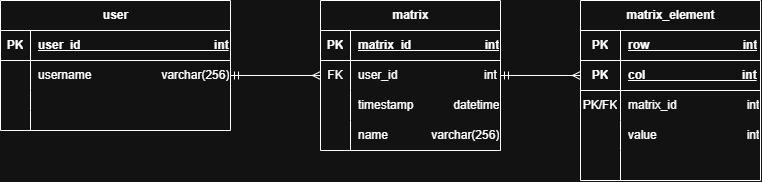

The diagram above was exported from draw.io. Its source (the exported page's mxGraphModel, read from the mxfile embedded in the PNG):
<mxGraphModel dx="868" dy="519" grid="1" gridSize="10" guides="1" tooltips="1" connect="1" arrows="1" fold="1" page="1" pageScale="1" pageWidth="850" pageHeight="1100" math="0" shadow="0">
  <root>
    <mxCell id="0" />
    <mxCell id="1" parent="0" />
    <mxCell id="vdwKYPVB8HSnqOX_PxNK-1" value="user" style="shape=table;startSize=30;container=1;collapsible=1;childLayout=tableLayout;fixedRows=1;rowLines=0;fontStyle=1;align=center;resizeLast=1;html=1;" parent="1" vertex="1">
      <mxGeometry x="40" y="40" width="230" height="130" as="geometry" />
    </mxCell>
    <mxCell id="vdwKYPVB8HSnqOX_PxNK-2" value="" style="shape=tableRow;horizontal=0;startSize=0;swimlaneHead=0;swimlaneBody=0;fillColor=none;collapsible=0;dropTarget=0;points=[[0,0.5],[1,0.5]];portConstraint=eastwest;top=0;left=0;right=0;bottom=1;" parent="vdwKYPVB8HSnqOX_PxNK-1" vertex="1">
      <mxGeometry y="30" width="230" height="30" as="geometry" />
    </mxCell>
    <mxCell id="vdwKYPVB8HSnqOX_PxNK-3" value="PK" style="shape=partialRectangle;connectable=0;fillColor=none;top=0;left=0;bottom=0;right=0;fontStyle=1;overflow=hidden;whiteSpace=wrap;html=1;" parent="vdwKYPVB8HSnqOX_PxNK-2" vertex="1">
      <mxGeometry width="30" height="30" as="geometry">
        <mxRectangle width="30" height="30" as="alternateBounds" />
      </mxGeometry>
    </mxCell>
    <mxCell id="vdwKYPVB8HSnqOX_PxNK-4" value="user_id&amp;nbsp; &amp;nbsp; &amp;nbsp; &amp;nbsp; &amp;nbsp; &amp;nbsp; &amp;nbsp; &amp;nbsp; &amp;nbsp; &amp;nbsp; &amp;nbsp; &amp;nbsp; &amp;nbsp; &amp;nbsp; &amp;nbsp; &amp;nbsp; &amp;nbsp; &amp;nbsp; &amp;nbsp; &amp;nbsp; int" style="shape=partialRectangle;connectable=0;fillColor=none;top=0;left=0;bottom=0;right=0;align=left;spacingLeft=6;fontStyle=5;overflow=hidden;whiteSpace=wrap;html=1;" parent="vdwKYPVB8HSnqOX_PxNK-2" vertex="1">
      <mxGeometry x="30" width="200" height="30" as="geometry">
        <mxRectangle width="200" height="30" as="alternateBounds" />
      </mxGeometry>
    </mxCell>
    <mxCell id="vdwKYPVB8HSnqOX_PxNK-5" value="" style="shape=tableRow;horizontal=0;startSize=0;swimlaneHead=0;swimlaneBody=0;fillColor=none;collapsible=0;dropTarget=0;points=[[0,0.5],[1,0.5]];portConstraint=eastwest;top=0;left=0;right=0;bottom=0;" parent="vdwKYPVB8HSnqOX_PxNK-1" vertex="1">
      <mxGeometry y="60" width="230" height="30" as="geometry" />
    </mxCell>
    <mxCell id="vdwKYPVB8HSnqOX_PxNK-6" value="" style="shape=partialRectangle;connectable=0;fillColor=none;top=0;left=0;bottom=0;right=0;editable=1;overflow=hidden;whiteSpace=wrap;html=1;" parent="vdwKYPVB8HSnqOX_PxNK-5" vertex="1">
      <mxGeometry width="30" height="30" as="geometry">
        <mxRectangle width="30" height="30" as="alternateBounds" />
      </mxGeometry>
    </mxCell>
    <mxCell id="vdwKYPVB8HSnqOX_PxNK-7" value="username&amp;nbsp; &amp;nbsp; &amp;nbsp; &amp;nbsp; &amp;nbsp; &amp;nbsp; &amp;nbsp; &amp;nbsp; &amp;nbsp; &amp;nbsp; &amp;nbsp;varchar(256)" style="shape=partialRectangle;connectable=0;fillColor=none;top=0;left=0;bottom=0;right=0;align=left;spacingLeft=6;overflow=hidden;whiteSpace=wrap;html=1;" parent="vdwKYPVB8HSnqOX_PxNK-5" vertex="1">
      <mxGeometry x="30" width="200" height="30" as="geometry">
        <mxRectangle width="200" height="30" as="alternateBounds" />
      </mxGeometry>
    </mxCell>
    <mxCell id="vdwKYPVB8HSnqOX_PxNK-8" value="" style="shape=tableRow;horizontal=0;startSize=0;swimlaneHead=0;swimlaneBody=0;fillColor=none;collapsible=0;dropTarget=0;points=[[0,0.5],[1,0.5]];portConstraint=eastwest;top=0;left=0;right=0;bottom=0;" parent="vdwKYPVB8HSnqOX_PxNK-1" vertex="1">
      <mxGeometry y="90" width="230" height="20" as="geometry" />
    </mxCell>
    <mxCell id="vdwKYPVB8HSnqOX_PxNK-9" value="" style="shape=partialRectangle;connectable=0;fillColor=none;top=0;left=0;bottom=0;right=0;editable=1;overflow=hidden;whiteSpace=wrap;html=1;" parent="vdwKYPVB8HSnqOX_PxNK-8" vertex="1">
      <mxGeometry width="30" height="20" as="geometry">
        <mxRectangle width="30" height="20" as="alternateBounds" />
      </mxGeometry>
    </mxCell>
    <mxCell id="vdwKYPVB8HSnqOX_PxNK-10" value="" style="shape=partialRectangle;connectable=1;fillColor=none;top=0;left=0;bottom=0;right=0;align=left;spacingLeft=6;overflow=hidden;whiteSpace=wrap;html=1;movable=1;resizable=1;rotatable=1;deletable=1;editable=1;locked=0;" parent="vdwKYPVB8HSnqOX_PxNK-8" vertex="1">
      <mxGeometry x="30" width="200" height="20" as="geometry">
        <mxRectangle width="200" height="20" as="alternateBounds" />
      </mxGeometry>
    </mxCell>
    <mxCell id="vdwKYPVB8HSnqOX_PxNK-11" value="" style="shape=tableRow;horizontal=0;startSize=0;swimlaneHead=0;swimlaneBody=0;fillColor=none;collapsible=0;dropTarget=0;points=[[0,0.5],[1,0.5]];portConstraint=eastwest;top=0;left=0;right=0;bottom=0;" parent="vdwKYPVB8HSnqOX_PxNK-1" vertex="1">
      <mxGeometry y="110" width="230" height="20" as="geometry" />
    </mxCell>
    <mxCell id="vdwKYPVB8HSnqOX_PxNK-12" value="" style="shape=partialRectangle;connectable=0;fillColor=none;top=0;left=0;bottom=0;right=0;editable=1;overflow=hidden;whiteSpace=wrap;html=1;" parent="vdwKYPVB8HSnqOX_PxNK-11" vertex="1">
      <mxGeometry width="30" height="20" as="geometry">
        <mxRectangle width="30" height="20" as="alternateBounds" />
      </mxGeometry>
    </mxCell>
    <mxCell id="vdwKYPVB8HSnqOX_PxNK-13" value="" style="shape=partialRectangle;connectable=1;fillColor=none;top=0;left=0;bottom=0;right=0;align=left;spacingLeft=6;overflow=hidden;whiteSpace=wrap;html=1;movable=1;resizable=1;rotatable=1;deletable=1;editable=1;locked=0;" parent="vdwKYPVB8HSnqOX_PxNK-11" vertex="1">
      <mxGeometry x="30" width="200" height="20" as="geometry">
        <mxRectangle width="200" height="20" as="alternateBounds" />
      </mxGeometry>
    </mxCell>
    <mxCell id="vdwKYPVB8HSnqOX_PxNK-31" value="matrix" style="shape=table;startSize=30;container=1;collapsible=1;childLayout=tableLayout;fixedRows=1;rowLines=0;fontStyle=1;align=center;resizeLast=1;html=1;" parent="1" vertex="1">
      <mxGeometry x="360" y="40" width="180" height="150" as="geometry" />
    </mxCell>
    <mxCell id="vdwKYPVB8HSnqOX_PxNK-32" value="" style="shape=tableRow;horizontal=0;startSize=0;swimlaneHead=0;swimlaneBody=0;fillColor=none;collapsible=0;dropTarget=0;points=[[0,0.5],[1,0.5]];portConstraint=eastwest;top=0;left=0;right=0;bottom=1;" parent="vdwKYPVB8HSnqOX_PxNK-31" vertex="1">
      <mxGeometry y="30" width="180" height="30" as="geometry" />
    </mxCell>
    <mxCell id="vdwKYPVB8HSnqOX_PxNK-33" value="PK" style="shape=partialRectangle;connectable=0;fillColor=none;top=0;left=0;bottom=0;right=0;fontStyle=1;overflow=hidden;whiteSpace=wrap;html=1;" parent="vdwKYPVB8HSnqOX_PxNK-32" vertex="1">
      <mxGeometry width="30" height="30" as="geometry">
        <mxRectangle width="30" height="30" as="alternateBounds" />
      </mxGeometry>
    </mxCell>
    <mxCell id="vdwKYPVB8HSnqOX_PxNK-34" value="matrix_id&amp;nbsp; &amp;nbsp; &amp;nbsp; &amp;nbsp; &amp;nbsp; &amp;nbsp; &amp;nbsp; &amp;nbsp; &amp;nbsp; &amp;nbsp; &amp;nbsp; int" style="shape=partialRectangle;connectable=0;fillColor=none;top=0;left=0;bottom=0;right=0;align=left;spacingLeft=6;fontStyle=5;overflow=hidden;whiteSpace=wrap;html=1;" parent="vdwKYPVB8HSnqOX_PxNK-32" vertex="1">
      <mxGeometry x="30" width="150" height="30" as="geometry">
        <mxRectangle width="150" height="30" as="alternateBounds" />
      </mxGeometry>
    </mxCell>
    <mxCell id="vdwKYPVB8HSnqOX_PxNK-35" value="" style="shape=tableRow;horizontal=0;startSize=0;swimlaneHead=0;swimlaneBody=0;fillColor=none;collapsible=0;dropTarget=0;points=[[0,0.5],[1,0.5]];portConstraint=eastwest;top=0;left=0;right=0;bottom=0;" parent="vdwKYPVB8HSnqOX_PxNK-31" vertex="1">
      <mxGeometry y="60" width="180" height="30" as="geometry" />
    </mxCell>
    <mxCell id="vdwKYPVB8HSnqOX_PxNK-36" value="FK" style="shape=partialRectangle;connectable=0;fillColor=none;top=0;left=0;bottom=0;right=0;editable=1;overflow=hidden;whiteSpace=wrap;html=1;" parent="vdwKYPVB8HSnqOX_PxNK-35" vertex="1">
      <mxGeometry width="30" height="30" as="geometry">
        <mxRectangle width="30" height="30" as="alternateBounds" />
      </mxGeometry>
    </mxCell>
    <mxCell id="vdwKYPVB8HSnqOX_PxNK-37" value="user_id&amp;nbsp; &amp;nbsp; &amp;nbsp; &amp;nbsp; &amp;nbsp; &amp;nbsp; &amp;nbsp; &amp;nbsp; &amp;nbsp; &amp;nbsp; &amp;nbsp; &amp;nbsp; &amp;nbsp; int" style="shape=partialRectangle;connectable=0;fillColor=none;top=0;left=0;bottom=0;right=0;align=left;spacingLeft=6;overflow=hidden;whiteSpace=wrap;html=1;" parent="vdwKYPVB8HSnqOX_PxNK-35" vertex="1">
      <mxGeometry x="30" width="150" height="30" as="geometry">
        <mxRectangle width="150" height="30" as="alternateBounds" />
      </mxGeometry>
    </mxCell>
    <mxCell id="vdwKYPVB8HSnqOX_PxNK-38" value="" style="shape=tableRow;horizontal=0;startSize=0;swimlaneHead=0;swimlaneBody=0;fillColor=none;collapsible=0;dropTarget=0;points=[[0,0.5],[1,0.5]];portConstraint=eastwest;top=0;left=0;right=0;bottom=0;" parent="vdwKYPVB8HSnqOX_PxNK-31" vertex="1">
      <mxGeometry y="90" width="180" height="30" as="geometry" />
    </mxCell>
    <mxCell id="vdwKYPVB8HSnqOX_PxNK-39" value="" style="shape=partialRectangle;connectable=0;fillColor=none;top=0;left=0;bottom=0;right=0;editable=1;overflow=hidden;whiteSpace=wrap;html=1;" parent="vdwKYPVB8HSnqOX_PxNK-38" vertex="1">
      <mxGeometry width="30" height="30" as="geometry">
        <mxRectangle width="30" height="30" as="alternateBounds" />
      </mxGeometry>
    </mxCell>
    <mxCell id="vdwKYPVB8HSnqOX_PxNK-40" value="timestamp&amp;nbsp; &amp;nbsp; &amp;nbsp; &amp;nbsp; &amp;nbsp; &amp;nbsp; datetime" style="shape=partialRectangle;connectable=0;fillColor=none;top=0;left=0;bottom=0;right=0;align=left;spacingLeft=6;overflow=hidden;whiteSpace=wrap;html=1;" parent="vdwKYPVB8HSnqOX_PxNK-38" vertex="1">
      <mxGeometry x="30" width="150" height="30" as="geometry">
        <mxRectangle width="150" height="30" as="alternateBounds" />
      </mxGeometry>
    </mxCell>
    <mxCell id="vdwKYPVB8HSnqOX_PxNK-41" value="" style="shape=tableRow;horizontal=0;startSize=0;swimlaneHead=0;swimlaneBody=0;fillColor=none;collapsible=0;dropTarget=0;points=[[0,0.5],[1,0.5]];portConstraint=eastwest;top=0;left=0;right=0;bottom=0;" parent="vdwKYPVB8HSnqOX_PxNK-31" vertex="1">
      <mxGeometry y="120" width="180" height="30" as="geometry" />
    </mxCell>
    <mxCell id="vdwKYPVB8HSnqOX_PxNK-42" value="" style="shape=partialRectangle;connectable=0;fillColor=none;top=0;left=0;bottom=0;right=0;editable=1;overflow=hidden;whiteSpace=wrap;html=1;" parent="vdwKYPVB8HSnqOX_PxNK-41" vertex="1">
      <mxGeometry width="30" height="30" as="geometry">
        <mxRectangle width="30" height="30" as="alternateBounds" />
      </mxGeometry>
    </mxCell>
    <mxCell id="vdwKYPVB8HSnqOX_PxNK-43" value="name&amp;nbsp; &amp;nbsp; &amp;nbsp; &amp;nbsp; &amp;nbsp; &amp;nbsp; &amp;nbsp;varchar(256)" style="shape=partialRectangle;connectable=0;fillColor=none;top=0;left=0;bottom=0;right=0;align=left;spacingLeft=6;overflow=hidden;whiteSpace=wrap;html=1;" parent="vdwKYPVB8HSnqOX_PxNK-41" vertex="1">
      <mxGeometry x="30" width="150" height="30" as="geometry">
        <mxRectangle width="150" height="30" as="alternateBounds" />
      </mxGeometry>
    </mxCell>
    <mxCell id="IhCBSXxDr97cLHAeXOhM-1" value="matrix_element" style="shape=table;startSize=30;container=1;collapsible=1;childLayout=tableLayout;fixedRows=1;rowLines=0;fontStyle=1;align=center;resizeLast=1;html=1;" vertex="1" parent="1">
      <mxGeometry x="620" y="40" width="180" height="180" as="geometry" />
    </mxCell>
    <mxCell id="IhCBSXxDr97cLHAeXOhM-14" value="" style="shape=tableRow;horizontal=0;startSize=0;swimlaneHead=0;swimlaneBody=0;fillColor=none;collapsible=0;dropTarget=0;points=[[0,0.5],[1,0.5]];portConstraint=eastwest;top=0;left=0;right=0;bottom=1;" vertex="1" parent="IhCBSXxDr97cLHAeXOhM-1">
      <mxGeometry y="30" width="180" height="30" as="geometry" />
    </mxCell>
    <mxCell id="IhCBSXxDr97cLHAeXOhM-15" value="PK" style="shape=partialRectangle;connectable=0;fillColor=none;top=0;left=0;bottom=0;right=0;fontStyle=1;overflow=hidden;whiteSpace=wrap;html=1;" vertex="1" parent="IhCBSXxDr97cLHAeXOhM-14">
      <mxGeometry width="40" height="30" as="geometry">
        <mxRectangle width="40" height="30" as="alternateBounds" />
      </mxGeometry>
    </mxCell>
    <mxCell id="IhCBSXxDr97cLHAeXOhM-16" value="row&amp;nbsp; &amp;nbsp; &amp;nbsp; &amp;nbsp; &amp;nbsp; &amp;nbsp; &amp;nbsp; &amp;nbsp; &amp;nbsp; &amp;nbsp; &amp;nbsp; &amp;nbsp; &amp;nbsp; &amp;nbsp; int" style="shape=partialRectangle;connectable=0;fillColor=none;top=0;left=0;bottom=0;right=0;align=left;spacingLeft=6;fontStyle=5;overflow=hidden;whiteSpace=wrap;html=1;" vertex="1" parent="IhCBSXxDr97cLHAeXOhM-14">
      <mxGeometry x="40" width="140" height="30" as="geometry">
        <mxRectangle width="140" height="30" as="alternateBounds" />
      </mxGeometry>
    </mxCell>
    <mxCell id="IhCBSXxDr97cLHAeXOhM-2" value="" style="shape=tableRow;horizontal=0;startSize=0;swimlaneHead=0;swimlaneBody=0;fillColor=none;collapsible=0;dropTarget=0;points=[[0,0.5],[1,0.5]];portConstraint=eastwest;top=0;left=0;right=0;bottom=1;" vertex="1" parent="IhCBSXxDr97cLHAeXOhM-1">
      <mxGeometry y="60" width="180" height="30" as="geometry" />
    </mxCell>
    <mxCell id="IhCBSXxDr97cLHAeXOhM-3" value="PK" style="shape=partialRectangle;connectable=0;fillColor=none;top=0;left=0;bottom=0;right=0;fontStyle=1;overflow=hidden;whiteSpace=wrap;html=1;" vertex="1" parent="IhCBSXxDr97cLHAeXOhM-2">
      <mxGeometry width="40" height="30" as="geometry">
        <mxRectangle width="40" height="30" as="alternateBounds" />
      </mxGeometry>
    </mxCell>
    <mxCell id="IhCBSXxDr97cLHAeXOhM-4" value="col&amp;nbsp; &amp;nbsp; &amp;nbsp; &amp;nbsp; &amp;nbsp; &amp;nbsp; &amp;nbsp; &amp;nbsp; &amp;nbsp; &amp;nbsp; &amp;nbsp; &amp;nbsp; &amp;nbsp; &amp;nbsp; &amp;nbsp;int" style="shape=partialRectangle;connectable=0;fillColor=none;top=0;left=0;bottom=0;right=0;align=left;spacingLeft=6;fontStyle=5;overflow=hidden;whiteSpace=wrap;html=1;" vertex="1" parent="IhCBSXxDr97cLHAeXOhM-2">
      <mxGeometry x="40" width="140" height="30" as="geometry">
        <mxRectangle width="140" height="30" as="alternateBounds" />
      </mxGeometry>
    </mxCell>
    <mxCell id="IhCBSXxDr97cLHAeXOhM-5" value="" style="shape=tableRow;horizontal=0;startSize=0;swimlaneHead=0;swimlaneBody=0;fillColor=none;collapsible=0;dropTarget=0;points=[[0,0.5],[1,0.5]];portConstraint=eastwest;top=0;left=0;right=0;bottom=0;" vertex="1" parent="IhCBSXxDr97cLHAeXOhM-1">
      <mxGeometry y="90" width="180" height="30" as="geometry" />
    </mxCell>
    <mxCell id="IhCBSXxDr97cLHAeXOhM-6" value="PK/FK" style="shape=partialRectangle;connectable=0;fillColor=none;top=0;left=0;bottom=0;right=0;editable=1;overflow=hidden;whiteSpace=wrap;html=1;" vertex="1" parent="IhCBSXxDr97cLHAeXOhM-5">
      <mxGeometry width="40" height="30" as="geometry">
        <mxRectangle width="40" height="30" as="alternateBounds" />
      </mxGeometry>
    </mxCell>
    <mxCell id="IhCBSXxDr97cLHAeXOhM-7" value="matrix_id&amp;nbsp; &amp;nbsp; &amp;nbsp; &amp;nbsp; &amp;nbsp; &amp;nbsp; &amp;nbsp; &amp;nbsp; &amp;nbsp; &amp;nbsp; &amp;nbsp;int" style="shape=partialRectangle;connectable=0;fillColor=none;top=0;left=0;bottom=0;right=0;align=left;spacingLeft=6;overflow=hidden;whiteSpace=wrap;html=1;" vertex="1" parent="IhCBSXxDr97cLHAeXOhM-5">
      <mxGeometry x="40" width="140" height="30" as="geometry">
        <mxRectangle width="140" height="30" as="alternateBounds" />
      </mxGeometry>
    </mxCell>
    <mxCell id="IhCBSXxDr97cLHAeXOhM-8" value="" style="shape=tableRow;horizontal=0;startSize=0;swimlaneHead=0;swimlaneBody=0;fillColor=none;collapsible=0;dropTarget=0;points=[[0,0.5],[1,0.5]];portConstraint=eastwest;top=0;left=0;right=0;bottom=0;" vertex="1" parent="IhCBSXxDr97cLHAeXOhM-1">
      <mxGeometry y="120" width="180" height="30" as="geometry" />
    </mxCell>
    <mxCell id="IhCBSXxDr97cLHAeXOhM-9" value="" style="shape=partialRectangle;connectable=0;fillColor=none;top=0;left=0;bottom=0;right=0;editable=1;overflow=hidden;whiteSpace=wrap;html=1;" vertex="1" parent="IhCBSXxDr97cLHAeXOhM-8">
      <mxGeometry width="40" height="30" as="geometry">
        <mxRectangle width="40" height="30" as="alternateBounds" />
      </mxGeometry>
    </mxCell>
    <mxCell id="IhCBSXxDr97cLHAeXOhM-10" value="value&amp;nbsp; &amp;nbsp; &amp;nbsp; &amp;nbsp; &amp;nbsp; &amp;nbsp; &amp;nbsp; &amp;nbsp; &amp;nbsp; &amp;nbsp; &amp;nbsp; &amp;nbsp; &amp;nbsp; &amp;nbsp;int" style="shape=partialRectangle;connectable=0;fillColor=none;top=0;left=0;bottom=0;right=0;align=left;spacingLeft=6;overflow=hidden;whiteSpace=wrap;html=1;" vertex="1" parent="IhCBSXxDr97cLHAeXOhM-8">
      <mxGeometry x="40" width="140" height="30" as="geometry">
        <mxRectangle width="140" height="30" as="alternateBounds" />
      </mxGeometry>
    </mxCell>
    <mxCell id="IhCBSXxDr97cLHAeXOhM-11" value="" style="shape=tableRow;horizontal=0;startSize=0;swimlaneHead=0;swimlaneBody=0;fillColor=none;collapsible=0;dropTarget=0;points=[[0,0.5],[1,0.5]];portConstraint=eastwest;top=0;left=0;right=0;bottom=0;" vertex="1" parent="IhCBSXxDr97cLHAeXOhM-1">
      <mxGeometry y="150" width="180" height="30" as="geometry" />
    </mxCell>
    <mxCell id="IhCBSXxDr97cLHAeXOhM-12" value="" style="shape=partialRectangle;connectable=0;fillColor=none;top=0;left=0;bottom=0;right=0;editable=1;overflow=hidden;whiteSpace=wrap;html=1;" vertex="1" parent="IhCBSXxDr97cLHAeXOhM-11">
      <mxGeometry width="40" height="30" as="geometry">
        <mxRectangle width="40" height="30" as="alternateBounds" />
      </mxGeometry>
    </mxCell>
    <mxCell id="IhCBSXxDr97cLHAeXOhM-13" value="" style="shape=partialRectangle;connectable=0;fillColor=none;top=0;left=0;bottom=0;right=0;align=left;spacingLeft=6;overflow=hidden;whiteSpace=wrap;html=1;" vertex="1" parent="IhCBSXxDr97cLHAeXOhM-11">
      <mxGeometry x="40" width="140" height="30" as="geometry">
        <mxRectangle width="140" height="30" as="alternateBounds" />
      </mxGeometry>
    </mxCell>
    <mxCell id="IhCBSXxDr97cLHAeXOhM-17" value="" style="edgeStyle=none;orthogonalLoop=1;jettySize=auto;html=1;rounded=0;entryX=1;entryY=0.5;entryDx=0;entryDy=0;endArrow=ERmandOne;startFill=0;startArrow=ERmany;endFill=0;exitX=0;exitY=0.5;exitDx=0;exitDy=0;" edge="1" parent="1" source="vdwKYPVB8HSnqOX_PxNK-35" target="vdwKYPVB8HSnqOX_PxNK-5">
      <mxGeometry width="80" relative="1" as="geometry">
        <mxPoint x="320" y="230" as="sourcePoint" />
        <mxPoint x="350" y="104.67" as="targetPoint" />
        <Array as="points" />
      </mxGeometry>
    </mxCell>
    <mxCell id="IhCBSXxDr97cLHAeXOhM-18" value="" style="edgeStyle=none;orthogonalLoop=1;jettySize=auto;html=1;rounded=0;exitX=0;exitY=0.5;exitDx=0;exitDy=0;entryX=1;entryY=0.5;entryDx=0;entryDy=0;endArrow=ERmandOne;startFill=0;startArrow=ERmany;endFill=0;" edge="1" parent="1" source="IhCBSXxDr97cLHAeXOhM-2" target="vdwKYPVB8HSnqOX_PxNK-35">
      <mxGeometry width="80" relative="1" as="geometry">
        <mxPoint x="520" y="250" as="sourcePoint" />
        <mxPoint x="610" y="250" as="targetPoint" />
        <Array as="points" />
      </mxGeometry>
    </mxCell>
  </root>
</mxGraphModel>